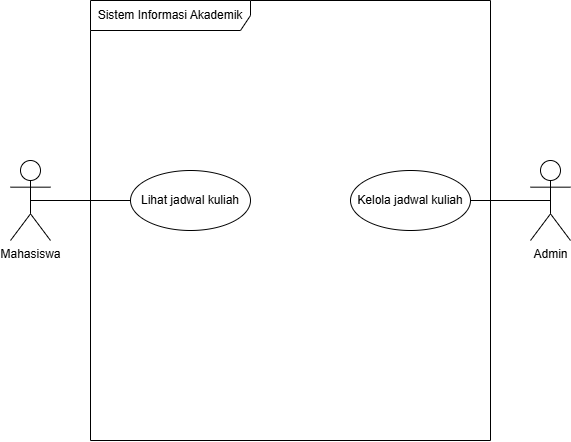

The diagram above was exported from draw.io. Its source (the exported page's mxGraphModel, read from the mxfile embedded in the PNG):
<mxGraphModel dx="774" dy="516" grid="1" gridSize="10" guides="1" tooltips="1" connect="1" arrows="1" fold="1" page="1" pageScale="1" pageWidth="850" pageHeight="1100" math="0" shadow="0">
  <root>
    <mxCell id="0" />
    <mxCell id="1" parent="0" />
    <mxCell id="gRHWouRCdwZfBDUhG_q3-1" parent="1" style="shape=umlFrame;whiteSpace=wrap;html=1;pointerEvents=0;recursiveResize=0;container=1;collapsible=0;width=160;" value="Sistem Informasi Akademik" vertex="1">
      <mxGeometry height="440" width="400" x="160" y="120" as="geometry" />
    </mxCell>
    <mxCell id="gRHWouRCdwZfBDUhG_q3-5" parent="gRHWouRCdwZfBDUhG_q3-1" style="ellipse;html=1;whiteSpace=wrap;" value="Kelola jadwal kuliah" vertex="1">
      <mxGeometry height="60" width="120" x="260" y="170" as="geometry" />
    </mxCell>
    <mxCell id="gRHWouRCdwZfBDUhG_q3-18" parent="gRHWouRCdwZfBDUhG_q3-1" style="ellipse;html=1;whiteSpace=wrap;" value="Lihat jadwal kuliah" vertex="1">
      <mxGeometry height="60" width="120" x="40" y="170" as="geometry" />
    </mxCell>
    <mxCell id="gRHWouRCdwZfBDUhG_q3-17" edge="1" parent="1" source="gRHWouRCdwZfBDUhG_q3-8" style="edgeStyle=orthogonalEdgeStyle;rounded=0;orthogonalLoop=1;jettySize=auto;html=1;exitX=0.5;exitY=0.5;exitDx=0;exitDy=0;exitPerimeter=0;entryX=1;entryY=0.5;entryDx=0;entryDy=0;endArrow=none;endFill=0;" target="gRHWouRCdwZfBDUhG_q3-5">
      <mxGeometry relative="1" as="geometry" />
    </mxCell>
    <mxCell id="gRHWouRCdwZfBDUhG_q3-8" parent="1" style="shape=umlActor;verticalLabelPosition=bottom;verticalAlign=top;html=1;" value="Admin" vertex="1">
      <mxGeometry height="80" width="40" x="600" y="280" as="geometry" />
    </mxCell>
    <mxCell id="gRHWouRCdwZfBDUhG_q3-19" edge="1" parent="1" source="gRHWouRCdwZfBDUhG_q3-2" style="edgeStyle=orthogonalEdgeStyle;rounded=0;orthogonalLoop=1;jettySize=auto;html=1;exitX=0.5;exitY=0.5;exitDx=0;exitDy=0;exitPerimeter=0;entryX=0;entryY=0.5;entryDx=0;entryDy=0;endArrow=none;endFill=0;" target="gRHWouRCdwZfBDUhG_q3-18">
      <mxGeometry relative="1" as="geometry" />
    </mxCell>
    <mxCell id="gRHWouRCdwZfBDUhG_q3-2" parent="1" style="shape=umlActor;verticalLabelPosition=bottom;verticalAlign=top;html=1;" value="Mahasiswa" vertex="1">
      <mxGeometry height="80" width="40" x="80" y="280" as="geometry" />
    </mxCell>
  </root>
</mxGraphModel>